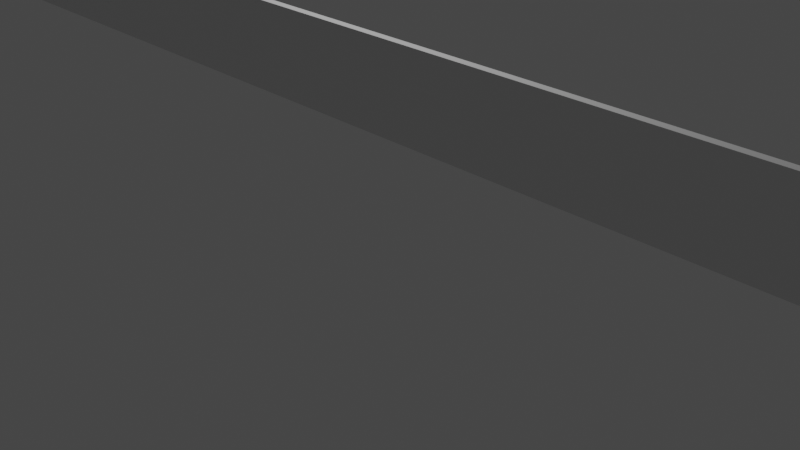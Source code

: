 # Source: finish.blend  (saved by Blender 2.93.21; exported with 4.5.12 LTS)
import bpy
from mathutils import Matrix  # noqa: F401  (used for matrix-valued properties, if any)

bpy.ops.wm.read_factory_settings(use_empty=True)
scene = bpy.context.scene
scene.name = 'Scene'

# ---- collections
col_collection = bpy.data.collections.new('Collection'); scene.collection.children.link(col_collection)

# ---- materials (node trees are filled in below, after node groups)
mat_material = bpy.data.materials.new('Material')
mat_material.alpha_threshold = 0.0
mat_material.use_transparent_shadow = False
mat_material.line_color = (0.0, 0.0, 0.0, 1.0)
mat_material_001 = bpy.data.materials.new('Material.001')
mat_material_001.alpha_threshold = 0.0
mat_material_001.use_transparent_shadow = False
mat_material_001.line_color = (0.0, 0.0, 0.0, 1.0)

# ---- material node trees
mat_material.use_nodes = True; mat_material.node_tree.nodes.clear()
_N = mat_material.node_tree.nodes; _L = mat_material.node_tree.links
n0 = _N.new('ShaderNodeOutputMaterial'); n0.name = 'Material Output'; n0.location = (300, 300)
n1 = _N.new('ShaderNodeBsdfPrincipled'); n1.name = 'Principled BSDF'; n1.location = (10, 300)
n1.distribution = 'GGX'
n1.subsurface_method = 'BURLEY'
n1.inputs[2].default_value = 0.4
n1.inputs[3].default_value = 1.45
n1.inputs[27].default_value = (0.0, 0.0, 0.0, 1.0)
n1.inputs[28].default_value = 1.0
_L.new(n1.outputs[0], n0.inputs[0])
n0.is_active_output = True
mat_material_001.use_nodes = True; mat_material_001.node_tree.nodes.clear()
_N = mat_material_001.node_tree.nodes; _L = mat_material_001.node_tree.links
n0 = _N.new('ShaderNodeOutputMaterial'); n0.name = 'Material Output'; n0.location = (300, 300)
n1 = _N.new('ShaderNodeBsdfPrincipled'); n1.name = 'Principled BSDF'; n1.location = (10, 300)
n1.distribution = 'GGX'
n1.subsurface_method = 'BURLEY'
n1.inputs[2].default_value = 0.4
n1.inputs[3].default_value = 1.45
n1.inputs[27].default_value = (0.0, 0.0, 0.0, 1.0)
n1.inputs[28].default_value = 1.0
_L.new(n1.outputs[0], n0.inputs[0])
n0.is_active_output = True

# ---- world
world_world = bpy.data.worlds.new('World'); scene.world = world_world
world_world.use_nodes = True; world_world.node_tree.nodes.clear()
_N = world_world.node_tree.nodes; _L = world_world.node_tree.links
n0 = _N.new('ShaderNodeOutputWorld'); n0.name = 'World Output'; n0.location = (300, 300)
n1 = _N.new('ShaderNodeBackground'); n1.name = 'Background'; n1.location = (10, 300)
n1.inputs[0].default_value = (0.05088, 0.05088, 0.05088, 1.0)
_L.new(n1.outputs[0], n0.inputs[0])
n0.is_active_output = True
world_world.color = (0.05088, 0.05088, 0.05088)
world_world.use_sun_shadow = False
world_world.sun_shadow_jitter_overblur = 0.0

# ---- cameras
cam_camera = bpy.data.cameras.new('Camera')
cam_camera.clip_end = 100.0
cam_camera.ortho_scale = 7.314

# ---- lights
light_light = bpy.data.lights.new('Light', 'POINT')
light_light.transmission_factor = 0.0
light_light.energy = 1000.0
light_light.shadow_soft_size = 0.1
light_light.shadow_maximum_resolution = 0.006
light_light.use_absolute_resolution = True

# ---- meshes
me_cube_002 = bpy.data.meshes.new('Cube.002')
me_cube_002.from_pydata([(-3.463, -1.0, -1.0), (-3.463, -1.0, 1.0), (-3.463, 1.0, -1.0), (-3.463, 1.0, 1.0), (3.465, -1.0, -1.0), (3.465, -1.0, 1.0), (3.465, 1.0, -1.0), (3.465, 1.0, 1.0), (-3.193, -0.6194, -6.352), (-3.193, -0.6194, -0.9237), (-3.193, 0.6194, -6.352), (-3.193, 0.6194, -0.9237), (-3.095, -0.6194, -6.352), (-3.095, -0.6194, -0.9237), (-3.095, 0.6194, -6.352), (-3.095, 0.6194, -0.9237), (3.093, -0.6194, -6.352), (3.093, -0.6194, -0.9237), (3.093, 0.6194, -6.352), (3.093, 0.6194, -0.9237), (3.191, -0.6194, -6.352), (3.191, -0.6194, -0.9237), (3.191, 0.6194, -6.352), (3.191, 0.6194, -0.9237)], [], [(0, 1, 3, 2), (2, 3, 7, 6), (6, 7, 5, 4), (4, 5, 1, 0), (2, 6, 4, 0), (7, 3, 1, 5), (12, 10, 8), (10, 15, 11), (14, 13, 15), (9, 15, 13), (8, 11, 9), (12, 9, 13), (12, 14, 10), (10, 14, 15), (14, 12, 13), (9, 11, 15), (8, 10, 11), (12, 8, 9), (20, 18, 16), (18, 23, 19), (22, 21, 23), (17, 23, 21), (16, 19, 17), (20, 17, 21), (20, 22, 18), (18, 22, 23), (22, 20, 21), (17, 19, 23), (16, 18, 19), (20, 16, 17)])
me_cube_002.polygons.foreach_set('material_index', [0, 0, 0, 0, 0, 0, 0, 0, 0, 0, 0, 0, 0, 0, 0, 0, 0, 0, 1, 1, 1, 1, 1, 1, 1, 1, 1, 1, 1, 1])
_uv = me_cube_002.uv_layers.new(name='UVMap')
_uv.uv.foreach_set('vector', [0.2678, 0.7322, 0.2678, 0.982, 0.01796, 0.982, 0.01796, 0.7322, 0.2345, 0.7267, 0.2345, 0.9611, 0.03859, 0.9611, 0.03859, 0.7267, 0.5536, 0.7322, 0.5536, 0.982, 0.3038, 0.982, 0.3038, 0.7322, 0.2334, 0.726, 0.2334, 0.9611, 0.03776, 0.9611, 0.03776, 0.726, 0.01796, 0.7322, 0.01796, 0.7322, 0.2678, 0.7322, 0.2678, 0.7322, 0.01796, 0.982, 0.01796, 0.982, 0.2678, 0.982, 0.2678, 0.982, 0.1727, 0.01796, 0.01796, 0.01796, 0.1727, 0.01796, 0.01796, 0.01796, 0.01796, 0.6962, 0.01796, 0.6962, 0.01796, 0.01796, 0.1727, 0.6962, 0.01796, 0.6962, 0.1727, 0.6962, 0.01796, 0.6962, 0.1727, 0.6962, 0.2087, 0.01796, 0.3635, 0.6962, 0.2087, 0.6962, 0.1727, 0.01796, 0.1727, 0.6962, 0.1727, 0.6962, 0.1727, 0.01796, 0.01796, 0.01796, 0.01796, 0.01796, 0.01796, 0.01796, 0.01796, 0.01796, 0.01796, 0.6962, 0.01796, 0.01796, 0.1727, 0.01796, 0.1727, 0.6962, 0.1727, 0.6962, 0.01796, 0.6962, 0.01796, 0.6962, 0.2087, 0.01796, 0.3635, 0.01796, 0.3635, 0.6962, 0.1727, 0.01796, 0.1727, 0.01796, 0.1727, 0.6962, 0.5542, 0.01796, 0.3994, 0.01796, 0.5542, 0.01796, 0.3994, 0.01796, 0.3994, 0.6962, 0.3994, 0.6962, 0.3994, 0.01796, 0.5542, 0.6962, 0.3994, 0.6962, 0.5542, 0.6962, 0.3994, 0.6962, 0.5542, 0.6962, 0.5901, 0.01796, 0.7449, 0.6962, 0.5901, 0.6962, 0.5542, 0.01796, 0.5542, 0.6962, 0.5542, 0.6962, 0.5542, 0.01796, 0.3994, 0.01796, 0.3994, 0.01796, 0.3994, 0.01796, 0.3994, 0.01796, 0.3994, 0.6962, 0.3994, 0.01796, 0.5542, 0.01796, 0.5542, 0.6962, 0.5542, 0.6962, 0.3994, 0.6962, 0.3994, 0.6962, 0.5901, 0.01796, 0.7449, 0.01796, 0.7449, 0.6962, 0.5542, 0.01796, 0.5542, 0.01796, 0.5542, 0.6962])
me_cube_002.materials.append(mat_material)
me_cube_002.materials.append(mat_material_001)
me_cube_002.use_remesh_fix_poles = True
me_cube_002.use_remesh_preserve_attributes = False
me_cube_002.use_paint_bone_selection = False
me_cube_002.use_paint_mask = True
me_cube_002.update()

# ---- objects
ob_light = bpy.data.objects.new('Light', light_light)
ob_camera = bpy.data.objects.new('Camera', cam_camera)
ob_cube_002 = bpy.data.objects.new('Cube.002', me_cube_002)

# ---- transforms, parenting, visibility, modifiers, constraints
ob_light.location = (16.25, 2.495, 12.22)
ob_light.rotation_euler = (0.6503, 0.05522, 1.866)
ob_light.scale = (1.739, 3.935, 3.348)
ob_light.lock_rotations_4d = False
ob_light.empty_display_type = 'ARROWS'
ob_light.color = (0.0, 0.0, 0.0, 0.0)
ob_light.lineart.crease_threshold = 0.0
ob_camera.location = (29.38, -9.402, 10.27)
ob_camera.rotation_euler = (1.109, 0.0, 0.8149)
ob_camera.scale = (2.722, 2.547, 3.05)
ob_camera.lock_rotations_4d = False
ob_camera.empty_display_type = 'ARROWS'
ob_camera.color = (0.0, 0.0, 0.0, 0.0)
ob_camera.display_type = 'WIRE'
ob_camera.lineart.crease_threshold = 0.0
ob_cube_002.location = (-0.0532, 0.9867, 4.852)
ob_cube_002.scale = (8.827, -0.06885, 0.7587)

# ---- collection membership
col_collection.objects.link(ob_light)
col_collection.objects.link(ob_camera)
col_collection.objects.link(ob_cube_002)

# ---- scene / render settings (as saved in the file)
scene.camera = ob_camera
scene.frame_start = 1; scene.frame_end = 250; scene.frame_set(1)
scene.render.engine = 'BLENDER_EEVEE_NEXT'
scene.cycles.use_denoising = False
scene.cycles.samples = 128
scene.cycles.sampling_pattern = 'TABULATED_SOBOL'
scene.cycles.use_adaptive_sampling = False
scene.cycles.use_light_tree = False
scene.view_settings.view_transform = 'Filmic'
bpy.context.view_layer.update()
